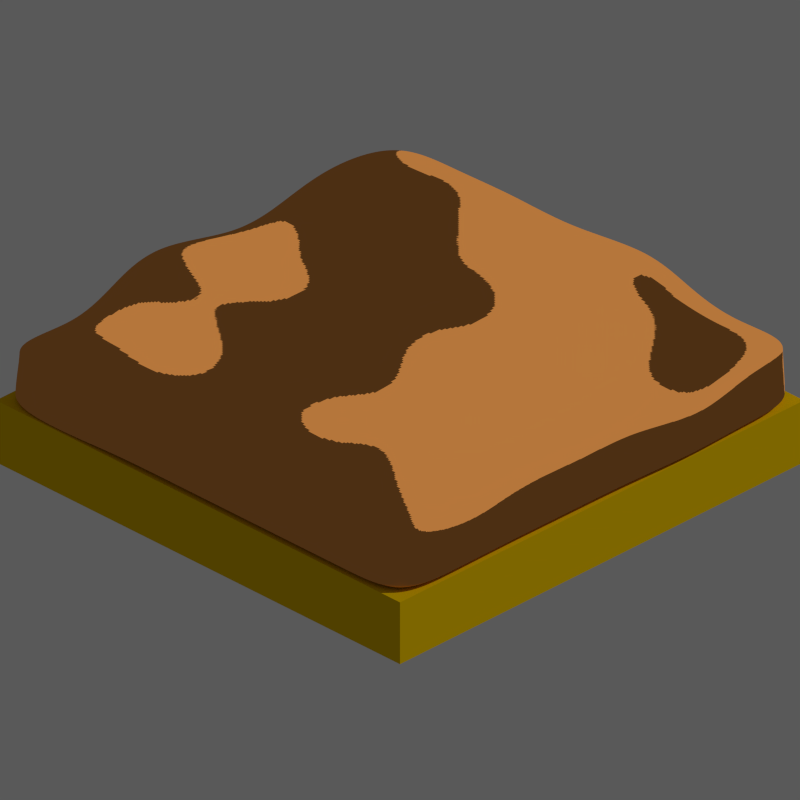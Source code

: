 # Source: Road1.blend  (saved by Blender 2.69.0; exported with 4.5.12 LTS)
import bpy
from mathutils import Matrix  # noqa: F401  (used for matrix-valued properties, if any)

bpy.ops.wm.read_factory_settings(use_empty=True)
scene = bpy.context.scene
scene.name = 'Scene'

# ---- collections
col_collection_1 = bpy.data.collections.new('Collection 1'); scene.collection.children.link(col_collection_1)

# ---- materials (node trees are filled in below, after node groups)
mat_topsoil = bpy.data.materials.new('TopSoil')
mat_topsoil.alpha_threshold = 0.0
mat_topsoil.diffuse_color = (0.7991, 0.7157, 0.2831, 1.0)
mat_topsoil.roughness = 0.5
mat_topsoil.line_color = (0.0, 0.0, 0.0, 1.0)
mat_material = bpy.data.materials.new('Material')
mat_material.alpha_threshold = 0.0
mat_material.diffuse_color = (0.7991, 0.5149, 0.0, 1.0)
mat_material.roughness = 0.5
mat_material.line_color = (0.0, 0.0, 0.0, 1.0)

# ---- material node trees
mat_topsoil.use_nodes = True; mat_topsoil.node_tree.nodes.clear()
_N = mat_topsoil.node_tree.nodes; _L = mat_topsoil.node_tree.links
n0 = _N.new('ShaderNodeOutputMaterial'); n0.name = 'Material Output'; n0.location = (300, 300)
n1 = _N.new('ShaderNodeBsdfToon'); n1.name = 'Toon BSDF'; n1.location = (100, 300)
n1.inputs[0].default_value = (0.723, 0.2834, 0.06741, 1.0)
_L.new(n1.outputs[0], n0.inputs[0])
n0.is_active_output = True
mat_material.use_nodes = True; mat_material.node_tree.nodes.clear()
_N = mat_material.node_tree.nodes; _L = mat_material.node_tree.links
n0 = _N.new('ShaderNodeOutputMaterial'); n0.name = 'Material Output'; n0.location = (300, 300)
n1 = _N.new('ShaderNodeBsdfDiffuse'); n1.name = 'Diffuse BSDF'; n1.location = (10, 300)
n1.inputs[0].default_value = (0.7991, 0.5149, 0.0, 1.0)
_L.new(n1.outputs[0], n0.inputs[0])
n0.is_active_output = True

# ---- world
world_world = bpy.data.worlds.new('World'); scene.world = world_world
world_world.use_nodes = True; world_world.node_tree.nodes.clear()
_N = world_world.node_tree.nodes; _L = world_world.node_tree.links
n0 = _N.new('ShaderNodeOutputWorld'); n0.name = 'World Output'; n0.location = (300, 300)
n1 = _N.new('ShaderNodeBackground'); n1.name = 'Background'; n1.location = (110, 300)
n1.inputs[0].default_value = (1.0, 1.0, 1.0, 1.0)
n1.inputs[1].default_value = 0.1
_L.new(n1.outputs[0], n0.inputs[0])
n0.is_active_output = True
world_world.color = (0.0, 0.0, 0.0)
world_world.use_sun_shadow = False
world_world.sun_shadow_jitter_overblur = 0.0
world_world.cycles.sampling_method = 'MANUAL'
world_world.cycles.sample_map_resolution = 256

# ---- cameras
cam_camera = bpy.data.cameras.new('Camera')
cam_camera.type = 'ORTHO'
cam_camera.clip_end = 100.0
cam_camera.lens = 35.0
cam_camera.sensor_width = 32.0
cam_camera.sensor_height = 18.0
cam_camera.ortho_scale = 2.8
cam_camera.dof.focus_distance = 0.0

# ---- lights
light_lamp = bpy.data.lights.new('Lamp', 'SUN')
light_lamp.transmission_factor = 0.0
light_lamp.cutoff_distance = 30.0
light_lamp.angle = 0.0
light_lamp.energy = 1.0
light_lamp.shadow_buffer_clip_start = 1.001
light_lamp.shadow_cascade_max_distance = 1000.0
light_lamp.cycles.use_multiple_importance_sampling = False

# ---- meshes
me_plane_002 = bpy.data.meshes.new('Plane.002')
me_plane_002.from_pydata([(1.0, -1.0, 0.0), (-1.0, -1.0, 0.0), (1.0, 1.0, 0.0), (-1.0, 1.0, 0.0), (1.0, -1.0, 0.2505), (-1.0, -1.0, 0.2374), (1.0, 1.0, 0.25), (-1.0, 1.0, 0.25), (0.7143, -1.0, 0.0), (0.4286, -1.0, 0.0), (0.1429, -1.0, 0.0), (-0.1429, -1.0, 0.0), (-0.4286, -1.0, 0.0), (-0.7143, -1.0, -0.01853), (0.7143, 1.0, 0.0), (0.4286, 1.0, 0.0), (0.1429, 1.0, 0.0), (-0.1429, 1.0, 0.0), (-0.4286, 1.0, 0.0), (-0.7143, 1.0, 0.0), (-1.0, 0.7143, 0.0), (-1.0, 0.4286, 0.0), (-1.0, 0.1429, 0.0), (-1.0, -0.1429, 0.0), (-1.0, -0.4286, 0.0), (-1.0, -0.7143, 0.0), (1.0, -0.7143, 0.0), (0.9998, -0.4286, 0.0), (1.0, -0.1429, 0.0), (1.0, 0.1429, 0.0), (1.006, 0.4286, -0.001743), (1.0, 0.7143, 0.0), (0.7143, -1.0, 0.2679), (0.4286, -1.0, 0.2509), (0.1429, -1.0, 0.2629), (-0.1429, -0.9233, 0.2386), (-0.4286, -1.0, 0.2374), (-0.7143, -0.9623, 0.1995), (0.7143, 0.9324, 0.25), (0.4286, 1.0, 0.2497), (0.1429, 1.099, 0.24), (-0.1429, 1.0, 0.2502), (-0.4286, 1.0, 0.2673), (-0.7143, 1.0, 0.2504), (-1.065, 0.7143, 0.2499), (-1.0, 0.4286, 0.2472), (-0.9485, 0.1429, 0.24), (-1.088, -0.1429, 0.2749), (-1.0, -0.4286, 0.2502), (-0.895, -0.7143, 0.2497), (1.065, -0.7143, 0.2679), (0.9512, -0.4286, 0.2093), (1.024, -0.1429, 0.25), (1.0, 0.1429, 0.2497), (1.053, 0.4286, 0.2149), (1.0, 0.7143, 0.2497), (1.0, -1.0, 0.2143), (1.0, -1.0, 0.1786), (1.0, -1.0, 0.1429), (1.0, -1.0, 0.1071), (1.0, -1.0, 0.07143), (1.0, -1.0, 0.03571), (1.0, 1.0, 0.03571), (1.0, 1.0, 0.07143), (1.0, 1.0, 0.1071), (1.0, 1.0, 0.1429), (1.0, 1.0, 0.1786), (1.0, 1.0, 0.2143), (-1.0, 1.0, 0.2143), (-1.0, 1.0, 0.1786), (-1.0, 1.0, 0.1429), (-1.0, 1.0, 0.1071), (-1.0, 1.0, 0.07143), (-1.0, 1.0, 0.03571), (-1.0, -1.0, 0.03571), (-1.0, -1.0, 0.07143), (-1.0, -1.0, 0.1065), (-1.0, -1.0, 0.1397), (-1.0, -1.0, 0.1714), (-1.0, -1.0, 0.202), (-0.7143, -0.7143, 0.0), (-0.4286, -0.7143, 0.0), (-0.1429, -0.7143, 0.0), (0.1429, -0.7143, 0.0), (0.4286, -0.7143, 0.0), (0.7143, -0.7143, 0.0), (-0.7143, -0.4286, 0.0), (-0.4286, -0.4286, 0.0), (-0.1429, -0.4286, 0.0), (0.1429, -0.4286, 0.0), (0.4286, -0.4286, 0.0), (0.7143, -0.4286, 0.0), (-0.7143, -0.1429, 0.0), (-0.4286, -0.1429, 0.0), (-0.1429, -0.1429, 0.0), (0.1429, -0.1429, 0.0), (0.4286, -0.1429, 0.0), (0.7143, -0.1429, 0.0), (-0.7143, 0.1429, 0.0), (-0.4286, 0.1429, 0.0), (-0.1429, 0.1429, 0.0), (0.1429, 0.1429, 0.0), (0.4286, 0.1429, 0.0), (0.7143, 0.1429, 0.0), (-0.7143, 0.4286, 0.0), (-0.4286, 0.4286, 0.0), (-0.1429, 0.4286, 0.0), (0.1429, 0.4286, 0.0), (0.4286, 0.4286, 0.0), (0.7143, 0.4286, 0.0), (-0.7143, 0.7143, 0.0), (-0.4286, 0.7143, 0.0), (-0.1429, 0.7143, 0.0), (0.1429, 0.7143, 0.0), (0.4286, 0.7143, 0.0), (0.7143, 0.7143, 0.0), (-0.7143, -0.7143, 0.2369), (-0.7143, -0.4286, 0.2422), (-0.7143, -0.1429, 0.2783), (-0.7143, 0.1429, 0.2165), (-0.7143, 0.4286, 0.2303), (-0.7143, 0.7143, 0.2648), (-0.4286, -0.7143, 0.2322), (-0.4286, -0.4286, 0.18), (-0.4286, -0.1429, 0.2421), (-0.4286, 0.1429, 0.243), (-0.4286, 0.4286, 0.2647), (-0.4286, 0.7143, 0.3192), (-0.1429, -0.7143, 0.2624), (-0.1429, -0.4286, 0.2334), (-0.1429, -0.1429, 0.2698), (-0.1429, 0.1429, 0.2607), (-0.1429, 0.4286, 0.2727), (-0.1429, 0.7143, 0.2577), (0.1429, -0.7143, 0.2992), (0.1429, -0.4286, 0.2801), (0.1429, -0.1429, 0.3207), (0.1429, 0.1429, 0.2895), (0.1429, 0.4286, 0.3206), (0.1429, 0.7143, 0.2295), (0.4286, -0.7143, 0.2803), (0.4286, -0.4286, 0.2514), (0.4286, -0.1429, 0.2677), (0.4286, 0.1429, 0.2507), (0.4286, 0.4286, 0.2598), (0.4286, 0.7143, 0.2402), (0.7143, -0.7143, 0.3216), (0.7143, -0.4286, 0.2679), (0.7143, -0.1429, 0.25), (0.7143, 0.1429, 0.2399), (0.7143, 0.4286, 0.2096), (0.7143, 0.7143, 0.2399), (1.003, -0.7143, 0.03571), (1.015, -0.7143, 0.07143), (1.032, -0.7143, 0.1071), (1.05, -0.7143, 0.144), (1.066, -0.7143, 0.1834), (1.073, -0.7143, 0.2248), (0.9948, -0.4286, 0.03569), (0.9862, -0.4286, 0.068), (0.9771, -0.4286, 0.09601), (0.9685, -0.4286, 0.1219), (0.9607, -0.4286, 0.1479), (0.9543, -0.4286, 0.1761), (1.0, -0.1429, 0.03571), (1.002, -0.1429, 0.07143), (1.007, -0.1429, 0.1071), (1.012, -0.1429, 0.1429), (1.018, -0.1429, 0.1786), (1.022, -0.1429, 0.2143), (1.0, 0.1429, 0.03571), (1.0, 0.1429, 0.07143), (1.0, 0.1429, 0.1071), (1.0, 0.1429, 0.1429), (1.0, 0.1429, 0.1786), (1.0, 0.1429, 0.2143), (1.019, 0.4286, 0.02814), (1.035, 0.4286, 0.05561), (1.051, 0.4286, 0.08306), (1.062, 0.4286, 0.1123), (1.066, 0.4286, 0.1438), (1.062, 0.4286, 0.1782), (1.0, 0.7143, 0.03571), (1.0, 0.7143, 0.07143), (1.0, 0.7143, 0.1071), (1.0, 0.7143, 0.1429), (1.0, 0.7143, 0.1786), (1.0, 0.7143, 0.2143), (-1.0, 0.7143, 0.03571), (-1.006, 0.7143, 0.07143), (-1.018, 0.7143, 0.1071), (-1.033, 0.7143, 0.1429), (-1.048, 0.7143, 0.1786), (-1.06, 0.7143, 0.2143), (-1.0, 0.4286, 0.03571), (-1.0, 0.4286, 0.07143), (-1.0, 0.4286, 0.1071), (-1.0, 0.4286, 0.1427), (-1.0, 0.4286, 0.1779), (-1.0, 0.4286, 0.2128), (-0.9994, 0.1429, 0.03571), (-0.9933, 0.1429, 0.07143), (-0.9827, 0.1429, 0.1071), (-0.9704, 0.1429, 0.1422), (-0.9593, 0.1429, 0.1759), (-0.9515, 0.1429, 0.2083), (-1.0, -0.1429, 0.03571), (-1.004, -0.1429, 0.07218), (-1.019, -0.1429, 0.1104), (-1.04, -0.1429, 0.1505), (-1.062, -0.1429, 0.1924), (-1.081, -0.1429, 0.2344), (-1.0, -0.4286, 0.03571), (-1.0, -0.4286, 0.07143), (-1.0, -0.4286, 0.1071), (-1.0, -0.4286, 0.1429), (-1.0, -0.4286, 0.1786), (-1.0, -0.4286, 0.2143), (-0.9967, -0.7143, 0.03571), (-0.983, -0.7143, 0.07143), (-0.9624, -0.7143, 0.1071), (-0.9391, -0.7143, 0.1429), (-0.9173, -0.7143, 0.1786), (-0.9012, -0.7143, 0.2143), (0.7143, 1.0, 0.03571), (0.7143, 0.9942, 0.07143), (0.7143, 0.9815, 0.1071), (0.7143, 0.9654, 0.1429), (0.7143, 0.9494, 0.1786), (0.7143, 0.9372, 0.2143), (0.4286, 1.0, 0.03571), (0.4286, 1.0, 0.07143), (0.4286, 1.0, 0.1071), (0.4286, 1.0, 0.1429), (0.4286, 1.0, 0.1786), (0.4286, 1.0, 0.2143), (0.1429, 1.001, 0.03571), (0.1429, 1.013, 0.07143), (0.1429, 1.033, 0.1071), (0.1429, 1.057, 0.1422), (0.1429, 1.078, 0.1759), (0.1429, 1.093, 0.2084), (-0.1429, 1.0, 0.03571), (-0.1429, 1.0, 0.07143), (-0.1429, 1.0, 0.1071), (-0.1429, 1.0, 0.1429), (-0.1429, 1.0, 0.1786), (-0.1429, 1.0, 0.2143), (-0.4286, 1.0, 0.03571), (-0.4286, 1.0, 0.07143), (-0.4286, 1.0, 0.1071), (-0.4286, 1.0, 0.1439), (-0.4286, 1.0, 0.1832), (-0.4286, 1.0, 0.2245), (-0.7143, 1.0, 0.03571), (-0.7143, 1.0, 0.07143), (-0.7143, 1.0, 0.1071), (-0.7143, 1.0, 0.1429), (-0.7143, 1.0, 0.1786), (-0.7143, 1.0, 0.2143), (-0.7143, -0.9982, 0.01088), (-0.7143, -0.9933, 0.04027), (-0.7143, -0.9865, 0.07), (-0.7143, -0.9786, 0.1004), (-0.7143, -0.971, 0.1319), (-0.7143, -0.9649, 0.1648), (-0.4286, -1.0, 0.03571), (-0.4286, -1.0, 0.07143), (-0.4286, -1.0, 0.1065), (-0.4286, -1.0, 0.1397), (-0.4286, -1.0, 0.1714), (-0.4286, -1.0, 0.202), (-0.1429, -1.0, 0.03571), (-0.1429, -0.9936, 0.07103), (-0.1429, -0.9793, 0.1048), (-0.1429, -0.961, 0.1374), (-0.1429, -0.9429, 0.17), (-0.1429, -0.929, 0.2033), (0.1429, -1.0, 0.03571), (0.1429, -1.0, 0.07143), (0.1429, -1.0, 0.1071), (0.1429, -1.0, 0.1441), (0.1429, -1.0, 0.1829), (0.1429, -1.0, 0.2226), (0.4286, -1.0, 0.03571), (0.4286, -1.0, 0.07143), (0.4286, -1.0, 0.1071), (0.4286, -1.0, 0.1429), (0.4286, -1.0, 0.1786), (0.4286, -1.0, 0.2143), (0.7143, -1.0, 0.03571), (0.7143, -1.0, 0.07143), (0.7143, -1.0, 0.1071), (0.7143, -1.0, 0.144), (0.7143, -1.0, 0.1834), (0.7143, -1.0, 0.2248)], [], [(115, 14, 2, 31), (151, 55, 6, 38), (187, 67, 6, 55), (223, 79, 5, 49), (259, 68, 7, 43), (295, 56, 4, 32), (8, 85, 26, 0), (85, 91, 27, 26), (91, 97, 28, 27), (97, 103, 29, 28), (103, 109, 30, 29), (109, 115, 31, 30), (1, 25, 80, 13), (13, 80, 81, 12), (12, 81, 82, 11), (11, 82, 83, 10), (10, 83, 84, 9), (9, 84, 85, 8), (25, 24, 86, 80), (80, 86, 87, 81), (81, 87, 88, 82), (82, 88, 89, 83), (83, 89, 90, 84), (84, 90, 91, 85), (24, 23, 92, 86), (86, 92, 93, 87), (87, 93, 94, 88), (88, 94, 95, 89), (89, 95, 96, 90), (90, 96, 97, 91), (23, 22, 98, 92), (92, 98, 99, 93), (93, 99, 100, 94), (94, 100, 101, 95), (95, 101, 102, 96), (96, 102, 103, 97), (22, 21, 104, 98), (98, 104, 105, 99), (99, 105, 106, 100), (100, 106, 107, 101), (101, 107, 108, 102), (102, 108, 109, 103), (21, 20, 110, 104), (104, 110, 111, 105), (105, 111, 112, 106), (106, 112, 113, 107), (107, 113, 114, 108), (108, 114, 115, 109), (20, 3, 19, 110), (110, 19, 18, 111), (111, 18, 17, 112), (112, 17, 16, 113), (113, 16, 15, 114), (114, 15, 14, 115), (44, 121, 43, 7), (121, 127, 42, 43), (127, 133, 41, 42), (133, 139, 40, 41), (139, 145, 39, 40), (145, 151, 38, 39), (5, 37, 116, 49), (49, 116, 117, 48), (48, 117, 118, 47), (47, 118, 119, 46), (46, 119, 120, 45), (45, 120, 121, 44), (37, 36, 122, 116), (116, 122, 123, 117), (117, 123, 124, 118), (118, 124, 125, 119), (119, 125, 126, 120), (120, 126, 127, 121), (36, 35, 128, 122), (122, 128, 129, 123), (123, 129, 130, 124), (124, 130, 131, 125), (125, 131, 132, 126), (126, 132, 133, 127), (35, 34, 134, 128), (128, 134, 135, 129), (129, 135, 136, 130), (130, 136, 137, 131), (131, 137, 138, 132), (132, 138, 139, 133), (34, 33, 140, 134), (134, 140, 141, 135), (135, 141, 142, 136), (136, 142, 143, 137), (137, 143, 144, 138), (138, 144, 145, 139), (33, 32, 146, 140), (140, 146, 147, 141), (141, 147, 148, 142), (142, 148, 149, 143), (143, 149, 150, 144), (144, 150, 151, 145), (32, 4, 50, 146), (146, 50, 51, 147), (147, 51, 52, 148), (148, 52, 53, 149), (149, 53, 54, 150), (150, 54, 55, 151), (56, 157, 50, 4), (157, 163, 51, 50), (163, 169, 52, 51), (169, 175, 53, 52), (175, 181, 54, 53), (181, 187, 55, 54), (0, 26, 152, 61), (61, 152, 153, 60), (60, 153, 154, 59), (59, 154, 155, 58), (58, 155, 156, 57), (57, 156, 157, 56), (26, 27, 158, 152), (152, 158, 159, 153), (153, 159, 160, 154), (154, 160, 161, 155), (155, 161, 162, 156), (156, 162, 163, 157), (27, 28, 164, 158), (158, 164, 165, 159), (159, 165, 166, 160), (160, 166, 167, 161), (161, 167, 168, 162), (162, 168, 169, 163), (28, 29, 170, 164), (164, 170, 171, 165), (165, 171, 172, 166), (166, 172, 173, 167), (167, 173, 174, 168), (168, 174, 175, 169), (29, 30, 176, 170), (170, 176, 177, 171), (171, 177, 178, 172), (172, 178, 179, 173), (173, 179, 180, 174), (174, 180, 181, 175), (30, 31, 182, 176), (176, 182, 183, 177), (177, 183, 184, 178), (178, 184, 185, 179), (179, 185, 186, 180), (180, 186, 187, 181), (31, 2, 62, 182), (182, 62, 63, 183), (183, 63, 64, 184), (184, 64, 65, 185), (185, 65, 66, 186), (186, 66, 67, 187), (68, 193, 44, 7), (193, 199, 45, 44), (199, 205, 46, 45), (205, 211, 47, 46), (211, 217, 48, 47), (217, 223, 49, 48), (3, 20, 188, 73), (73, 188, 189, 72), (72, 189, 190, 71), (71, 190, 191, 70), (70, 191, 192, 69), (69, 192, 193, 68), (20, 21, 194, 188), (188, 194, 195, 189), (189, 195, 196, 190), (190, 196, 197, 191), (191, 197, 198, 192), (192, 198, 199, 193), (21, 22, 200, 194), (194, 200, 201, 195), (195, 201, 202, 196), (196, 202, 203, 197), (197, 203, 204, 198), (198, 204, 205, 199), (22, 23, 206, 200), (200, 206, 207, 201), (201, 207, 208, 202), (202, 208, 209, 203), (203, 209, 210, 204), (204, 210, 211, 205), (23, 24, 212, 206), (206, 212, 213, 207), (207, 213, 214, 208), (208, 214, 215, 209), (209, 215, 216, 210), (210, 216, 217, 211), (24, 25, 218, 212), (212, 218, 219, 213), (213, 219, 220, 214), (214, 220, 221, 215), (215, 221, 222, 216), (216, 222, 223, 217), (25, 1, 74, 218), (218, 74, 75, 219), (219, 75, 76, 220), (220, 76, 77, 221), (221, 77, 78, 222), (222, 78, 79, 223), (67, 229, 38, 6), (229, 235, 39, 38), (235, 241, 40, 39), (241, 247, 41, 40), (247, 253, 42, 41), (253, 259, 43, 42), (2, 14, 224, 62), (62, 224, 225, 63), (63, 225, 226, 64), (64, 226, 227, 65), (65, 227, 228, 66), (66, 228, 229, 67), (14, 15, 230, 224), (224, 230, 231, 225), (225, 231, 232, 226), (226, 232, 233, 227), (227, 233, 234, 228), (228, 234, 235, 229), (15, 16, 236, 230), (230, 236, 237, 231), (231, 237, 238, 232), (232, 238, 239, 233), (233, 239, 240, 234), (234, 240, 241, 235), (16, 17, 242, 236), (236, 242, 243, 237), (237, 243, 244, 238), (238, 244, 245, 239), (239, 245, 246, 240), (240, 246, 247, 241), (17, 18, 248, 242), (242, 248, 249, 243), (243, 249, 250, 244), (244, 250, 251, 245), (245, 251, 252, 246), (246, 252, 253, 247), (18, 19, 254, 248), (248, 254, 255, 249), (249, 255, 256, 250), (250, 256, 257, 251), (251, 257, 258, 252), (252, 258, 259, 253), (19, 3, 73, 254), (254, 73, 72, 255), (255, 72, 71, 256), (256, 71, 70, 257), (257, 70, 69, 258), (258, 69, 68, 259), (79, 265, 37, 5), (265, 271, 36, 37), (271, 277, 35, 36), (277, 283, 34, 35), (283, 289, 33, 34), (289, 295, 32, 33), (1, 13, 260, 74), (74, 260, 261, 75), (75, 261, 262, 76), (76, 262, 263, 77), (77, 263, 264, 78), (78, 264, 265, 79), (13, 12, 266, 260), (260, 266, 267, 261), (261, 267, 268, 262), (262, 268, 269, 263), (263, 269, 270, 264), (264, 270, 271, 265), (12, 11, 272, 266), (266, 272, 273, 267), (267, 273, 274, 268), (268, 274, 275, 269), (269, 275, 276, 270), (270, 276, 277, 271), (11, 10, 278, 272), (272, 278, 279, 273), (273, 279, 280, 274), (274, 280, 281, 275), (275, 281, 282, 276), (276, 282, 283, 277), (10, 9, 284, 278), (278, 284, 285, 279), (279, 285, 286, 280), (280, 286, 287, 281), (281, 287, 288, 282), (282, 288, 289, 283), (9, 8, 290, 284), (284, 290, 291, 285), (285, 291, 292, 286), (286, 292, 293, 287), (287, 293, 294, 288), (288, 294, 295, 289), (8, 0, 61, 290), (290, 61, 60, 291), (291, 60, 59, 292), (292, 59, 58, 293), (293, 58, 57, 294), (294, 57, 56, 295)])
me_plane_002.materials.append(mat_topsoil)
me_plane_002.use_remesh_preserve_volume = False
me_plane_002.use_remesh_preserve_attributes = False
me_plane_002.use_mirror_vertex_groups = False
me_plane_002.update()
me_plane_001 = bpy.data.meshes.new('Plane.001')
me_plane_001.from_pydata([(1.0, -1.0, 0.0), (-1.0, -1.0, 0.0), (1.0, 1.0, 0.0), (-1.0, 1.0, 0.0), (1.0, -1.0, 0.0), (-1.0, -1.0, 0.0), (1.0, 1.0, 0.0), (-1.0, 1.0, 0.0), (1.0, -1.0, -0.25), (-1.0, -1.0, -0.25), (1.0, 1.0, -0.25), (-1.0, 1.0, -0.25)], [], [(1, 3, 2, 0), (4, 6, 10, 8), (0, 2, 6, 4), (3, 1, 5, 7), (2, 3, 7, 6), (1, 0, 4, 5), (9, 8, 10, 11), (7, 5, 9, 11), (6, 7, 11, 10), (5, 4, 8, 9)])
me_plane_001.materials.append(mat_material)
me_plane_001.use_remesh_preserve_volume = False
me_plane_001.use_remesh_preserve_attributes = False
me_plane_001.use_mirror_vertex_groups = False
me_plane_001.update()

# ---- objects
ob_topsoil = bpy.data.objects.new('TopSoil', me_plane_002)
ob_base = bpy.data.objects.new('Base', me_plane_001)
ob_lamp = bpy.data.objects.new('Lamp', light_lamp)
ob_camera = bpy.data.objects.new('Camera', cam_camera)

# ---- transforms, parenting, visibility, modifiers, constraints
ob_topsoil.location = (0.0, 0.0, 0.0)
ob_topsoil.lineart.crease_threshold = 0.0
_m = ob_topsoil.modifiers.new('Subsurf', 'SUBSURF')
_m.uv_smooth = 'PRESERVE_CORNERS'
_m.levels = 2
_m.render_levels = 5
_m.show_only_control_edges = False
ob_base.location = (0.0, 0.0, 0.0)
ob_base.lineart.crease_threshold = 0.0
ob_lamp.location = (10.0, 10.0, 10.0)
ob_lamp.rotation_euler = (0.7854, 0.0, 2.356)
ob_lamp.lock_location = (True, True, True)
ob_lamp.lock_rotation = (True, True, True)
ob_lamp.lock_rotations_4d = False
ob_lamp.empty_display_type = 'ARROWS'
ob_lamp.color = (0.0, 0.0, 0.0, 0.0)
ob_lamp.lineart.crease_threshold = 0.0
ob_camera.location = (10.0, -10.0, 8.17)
ob_camera.rotation_euler = (1.047, 0.0, 0.7854)
ob_camera.lock_location = (True, True, True)
ob_camera.lock_rotation = (True, True, True)
ob_camera.lock_rotations_4d = False
ob_camera.empty_display_type = 'ARROWS'
ob_camera.color = (0.0, 0.0, 0.0, 0.0)
ob_camera.display_type = 'WIRE'
ob_camera.lineart.crease_threshold = 0.0

# ---- collection membership
col_collection_1.objects.link(ob_topsoil)
col_collection_1.objects.link(ob_base)
col_collection_1.objects.link(ob_lamp)
col_collection_1.objects.link(ob_camera)

# ---- scene / render settings (as saved in the file)
scene.camera = ob_camera
scene.frame_start = 1; scene.frame_end = 250; scene.frame_set(1)
scene.render.engine = 'CYCLES'
scene.render.image_settings.color_depth = '16'
scene.render.image_settings.compression = 100
scene.render.resolution_x = 128
scene.render.resolution_y = 128
scene.render.dither_intensity = 0.0
scene.render.film_transparent = True
scene.cycles.use_denoising = False
scene.cycles.samples = 500
scene.cycles.sampling_pattern = 'TABULATED_SOBOL'
scene.cycles.light_sampling_threshold = 0.0
scene.cycles.use_adaptive_sampling = False
scene.cycles.use_light_tree = False
scene.cycles.blur_glossy = 0.0
scene.cycles.volume_bounces = 1
scene.cycles.pixel_filter_type = 'GAUSSIAN'
scene.cycles.sample_clamp_indirect = 0.0
scene.view_settings.view_transform = 'Standard'
bpy.context.view_layer.update()
